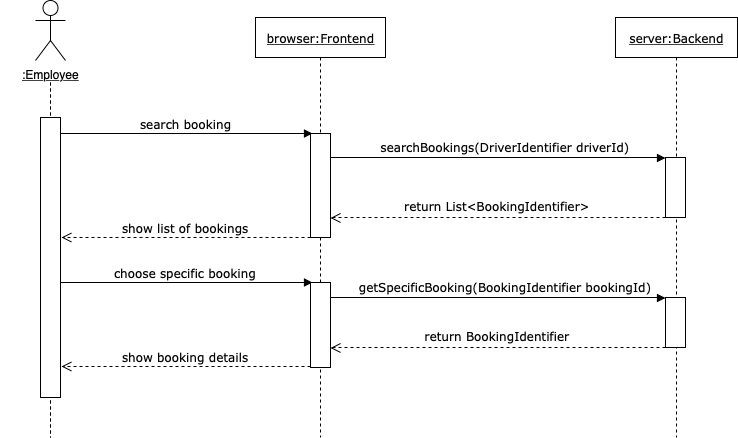

The diagram above was exported from draw.io. Its source (the exported page's mxGraphModel, read from the mxfile embedded in the PNG):
<mxGraphModel dx="786" dy="475" grid="1" gridSize="10" guides="1" tooltips="1" connect="1" arrows="1" fold="1" page="1" pageScale="1" pageWidth="1100" pageHeight="850" background="#ffffff" math="0" shadow="0">
  <root>
    <mxCell id="0" />
    <mxCell id="1" parent="0" />
    <mxCell id="H3AmPj1idAzA95DgnNt6-1" value="&lt;u&gt;server:Backend&lt;/u&gt;" style="shape=umlLifeline;perimeter=lifelinePerimeter;whiteSpace=wrap;html=1;container=1;collapsible=0;recursiveResize=0;outlineConnect=0;rounded=0;shadow=0;comic=0;labelBackgroundColor=none;strokeColor=#000000;strokeWidth=1;fillColor=#FFFFFF;fontFamily=Verdana;fontSize=12;fontColor=#000000;align=center;" parent="1" vertex="1">
      <mxGeometry x="640" y="60" width="122" height="420" as="geometry" />
    </mxCell>
    <mxCell id="H3AmPj1idAzA95DgnNt6-2" value="" style="html=1;points=[];perimeter=orthogonalPerimeter;rounded=0;shadow=0;comic=0;labelBackgroundColor=none;strokeColor=#000000;strokeWidth=1;fillColor=#FFFFFF;fontFamily=Verdana;fontSize=12;fontColor=#000000;align=center;" parent="H3AmPj1idAzA95DgnNt6-1" vertex="1">
      <mxGeometry x="50" y="140" width="20" height="60" as="geometry" />
    </mxCell>
    <mxCell id="QRLxVtnz65AdEMo8Qy5h-4" value="" style="html=1;points=[];perimeter=orthogonalPerimeter;rounded=0;shadow=0;comic=0;labelBackgroundColor=none;strokeColor=#000000;strokeWidth=1;fillColor=#FFFFFF;fontFamily=Verdana;fontSize=12;fontColor=#000000;align=center;" parent="H3AmPj1idAzA95DgnNt6-1" vertex="1">
      <mxGeometry x="50" y="280" width="20" height="50" as="geometry" />
    </mxCell>
    <mxCell id="H3AmPj1idAzA95DgnNt6-3" value="&lt;u&gt;browser:Frontend&lt;/u&gt;" style="shape=umlLifeline;perimeter=lifelinePerimeter;whiteSpace=wrap;html=1;container=1;collapsible=0;recursiveResize=0;outlineConnect=0;rounded=0;shadow=0;comic=0;labelBackgroundColor=none;strokeColor=#000000;strokeWidth=1;fillColor=#FFFFFF;fontFamily=Verdana;fontSize=12;fontColor=#000000;align=center;" parent="1" vertex="1">
      <mxGeometry x="280" y="60" width="130" height="420" as="geometry" />
    </mxCell>
    <mxCell id="H3AmPj1idAzA95DgnNt6-4" value="" style="html=1;points=[];perimeter=orthogonalPerimeter;rounded=0;shadow=0;comic=0;labelBackgroundColor=none;strokeColor=#000000;strokeWidth=1;fillColor=#FFFFFF;fontFamily=Verdana;fontSize=12;fontColor=#000000;align=center;" parent="H3AmPj1idAzA95DgnNt6-3" vertex="1">
      <mxGeometry x="55" y="116" width="20" height="104" as="geometry" />
    </mxCell>
    <mxCell id="H3AmPj1idAzA95DgnNt6-7" value="search booking" style="html=1;verticalAlign=bottom;endArrow=block;labelBackgroundColor=none;fontFamily=Verdana;fontSize=12;edgeStyle=elbowEdgeStyle;elbow=vertical;" parent="1" edge="1">
      <mxGeometry x="0.9444" y="-120" relative="1" as="geometry">
        <mxPoint x="85" y="176" as="sourcePoint" />
        <mxPoint x="337" y="176" as="targetPoint" />
        <Array as="points">
          <mxPoint x="330" y="176" />
          <mxPoint x="410" y="286" />
        </Array>
        <mxPoint x="-120" y="-120" as="offset" />
      </mxGeometry>
    </mxCell>
    <mxCell id="H3AmPj1idAzA95DgnNt6-8" value="&lt;u&gt;:Employee&lt;/u&gt;" style="shape=umlActor;verticalLabelPosition=bottom;labelBackgroundColor=#ffffff;verticalAlign=top;html=1;outlineConnect=0;" parent="1" vertex="1">
      <mxGeometry x="60" y="43" width="30" height="60" as="geometry" />
    </mxCell>
    <mxCell id="H3AmPj1idAzA95DgnNt6-13" value="show list of bookings" style="html=1;verticalAlign=bottom;endArrow=open;dashed=1;endSize=8;labelBackgroundColor=none;fontFamily=Verdana;fontSize=12;edgeStyle=elbowEdgeStyle;elbow=vertical;" parent="1" edge="1">
      <mxGeometry relative="1" as="geometry">
        <mxPoint x="86" y="280" as="targetPoint" />
        <Array as="points">
          <mxPoint x="125" y="280" />
          <mxPoint x="493" y="279.5" />
        </Array>
        <mxPoint x="335" y="280" as="sourcePoint" />
      </mxGeometry>
    </mxCell>
    <mxCell id="KB-RHjFQXQ-ywNl8bB5p-3" value="" style="shape=umlLifeline;perimeter=lifelinePerimeter;whiteSpace=wrap;html=1;container=1;collapsible=0;recursiveResize=0;outlineConnect=0;rounded=1;shadow=0;comic=0;labelBackgroundColor=none;strokeColor=#000000;strokeWidth=1;fillColor=#FFFFFF;fontFamily=Verdana;fontSize=12;fontColor=#000000;align=center;size=0;" parent="1" vertex="1">
      <mxGeometry x="25" y="125" width="100" height="355" as="geometry" />
    </mxCell>
    <mxCell id="H3AmPj1idAzA95DgnNt6-5" value="" style="html=1;points=[];perimeter=orthogonalPerimeter;rounded=0;shadow=0;comic=0;labelBackgroundColor=none;strokeColor=#000000;strokeWidth=1;fillColor=#FFFFFF;fontFamily=Verdana;fontSize=12;fontColor=#000000;align=center;" parent="1" vertex="1">
      <mxGeometry x="65" y="160" width="20" height="280" as="geometry" />
    </mxCell>
    <mxCell id="KB-RHjFQXQ-ywNl8bB5p-4" value="return List&lt;BookingIdentifier&gt;" style="verticalAlign=bottom;endArrow=open;dashed=1;endSize=8;labelBackgroundColor=none;fontFamily=Verdana;fontSize=12;edgeStyle=elbowEdgeStyle;elbow=vertical;" parent="1" edge="1">
      <mxGeometry relative="1" as="geometry">
        <mxPoint x="355" y="260.5" as="targetPoint" />
        <Array as="points">
          <mxPoint x="480" y="260" />
          <mxPoint x="848" y="259.5" />
        </Array>
        <mxPoint x="690" y="260" as="sourcePoint" />
      </mxGeometry>
    </mxCell>
    <mxCell id="KB-RHjFQXQ-ywNl8bB5p-5" value="searchBookings(DriverIdentifier driverId)" style="verticalAlign=bottom;endArrow=block;labelBackgroundColor=none;fontFamily=Verdana;fontSize=12;edgeStyle=elbowEdgeStyle;elbow=vertical;" parent="1" edge="1">
      <mxGeometry x="1" y="-160" relative="1" as="geometry">
        <mxPoint x="355" y="200" as="sourcePoint" />
        <mxPoint x="690" y="200.5" as="targetPoint" />
        <Array as="points">
          <mxPoint x="600" y="200" />
          <mxPoint x="680" y="310" />
        </Array>
        <mxPoint as="offset" />
      </mxGeometry>
    </mxCell>
    <mxCell id="QRLxVtnz65AdEMo8Qy5h-1" value="choose specific booking" style="html=1;verticalAlign=bottom;endArrow=block;labelBackgroundColor=none;fontFamily=Verdana;fontSize=12;edgeStyle=elbowEdgeStyle;elbow=vertical;" parent="1" edge="1">
      <mxGeometry x="0.9444" y="-120" relative="1" as="geometry">
        <mxPoint x="85" y="325" as="sourcePoint" />
        <mxPoint x="337" y="325" as="targetPoint" />
        <Array as="points">
          <mxPoint x="330" y="325" />
          <mxPoint x="410" y="435" />
        </Array>
        <mxPoint x="-120" y="-120" as="offset" />
      </mxGeometry>
    </mxCell>
    <mxCell id="QRLxVtnz65AdEMo8Qy5h-7" value="return BookingIdentifier" style="verticalAlign=bottom;endArrow=open;dashed=1;endSize=8;labelBackgroundColor=none;fontFamily=Verdana;fontSize=12;edgeStyle=elbowEdgeStyle;elbow=vertical;" parent="1" edge="1">
      <mxGeometry relative="1" as="geometry">
        <mxPoint x="355" y="390.5" as="targetPoint" />
        <Array as="points">
          <mxPoint x="480" y="390" />
          <mxPoint x="848" y="389.5" />
        </Array>
        <mxPoint x="690" y="390" as="sourcePoint" />
      </mxGeometry>
    </mxCell>
    <mxCell id="QRLxVtnz65AdEMo8Qy5h-10" value="show booking details" style="html=1;verticalAlign=bottom;endArrow=open;dashed=1;endSize=8;labelBackgroundColor=none;fontFamily=Verdana;fontSize=12;edgeStyle=elbowEdgeStyle;elbow=vertical;" parent="1" edge="1">
      <mxGeometry relative="1" as="geometry">
        <mxPoint x="86" y="409" as="targetPoint" />
        <Array as="points">
          <mxPoint x="125" y="409" />
          <mxPoint x="493" y="408.5" />
        </Array>
        <mxPoint x="335" y="409" as="sourcePoint" />
      </mxGeometry>
    </mxCell>
    <mxCell id="QRLxVtnz65AdEMo8Qy5h-12" value="" style="html=1;points=[];perimeter=orthogonalPerimeter;rounded=0;shadow=0;comic=0;labelBackgroundColor=none;strokeColor=#000000;strokeWidth=1;fillColor=#FFFFFF;fontFamily=Verdana;fontSize=12;fontColor=#000000;align=center;" parent="1" vertex="1">
      <mxGeometry x="335" y="325" width="20" height="85" as="geometry" />
    </mxCell>
    <mxCell id="QRLxVtnz65AdEMo8Qy5h-20" value="getSpecificBooking(BookingIdentifier bookingId)" style="verticalAlign=bottom;endArrow=block;labelBackgroundColor=none;fontFamily=Verdana;fontSize=12;edgeStyle=elbowEdgeStyle;elbow=vertical;" parent="1" edge="1">
      <mxGeometry x="1" y="-160" relative="1" as="geometry">
        <mxPoint x="355" y="340" as="sourcePoint" />
        <mxPoint x="690" y="340.5" as="targetPoint" />
        <Array as="points">
          <mxPoint x="600" y="340" />
          <mxPoint x="680" y="450" />
        </Array>
        <mxPoint as="offset" />
      </mxGeometry>
    </mxCell>
  </root>
</mxGraphModel>